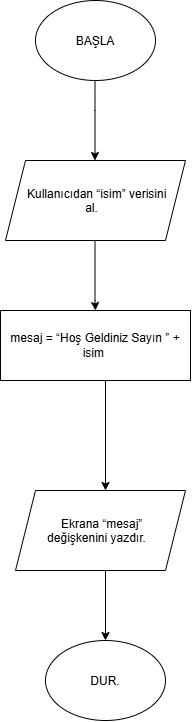

The diagram above was exported from draw.io. Its source (the exported page's mxGraphModel, read from the mxfile embedded in the PNG):
<mxGraphModel dx="1704" dy="878" grid="1" gridSize="10" guides="1" tooltips="1" connect="1" arrows="1" fold="1" page="1" pageScale="1" pageWidth="827" pageHeight="1169" math="0" shadow="0">
  <root>
    <mxCell id="0" />
    <mxCell id="1" parent="0" />
    <mxCell id="LPtIQxPr_PXY0PJUkimr-1" parent="1" style="ellipse;whiteSpace=wrap;html=1;shapeInside=1;" value="BAŞLA" vertex="1">
      <mxGeometry height="80" width="120" x="330" y="50" as="geometry" />
    </mxCell>
    <mxCell id="LPtIQxPr_PXY0PJUkimr-4" edge="1" parent="1" style="endArrow=classic;html=1;rounded=0;defaultLabelBackgroundColor=page;" value="">
      <mxGeometry height="50" relative="1" width="50" as="geometry">
        <Array as="points">
          <mxPoint x="389.5" y="160" />
        </Array>
        <mxPoint x="389.5" y="130" as="sourcePoint" />
        <mxPoint x="389.5" y="210" as="targetPoint" />
      </mxGeometry>
    </mxCell>
    <mxCell id="LPtIQxPr_PXY0PJUkimr-5" parent="1" style="shape=parallelogram;perimeter=parallelogramPerimeter;whiteSpace=wrap;html=1;shapeInside=1;fixedSize=1;" value="Kullanıcıdan “isim” verisini al.&amp;nbsp;" vertex="1">
      <mxGeometry height="80" width="180" x="300" y="210" as="geometry" />
    </mxCell>
    <mxCell id="LPtIQxPr_PXY0PJUkimr-6" edge="1" parent="1" style="endArrow=classic;html=1;rounded=0;defaultLabelBackgroundColor=page;" value="">
      <mxGeometry height="50" relative="1" width="50" as="geometry">
        <Array as="points">
          <mxPoint x="389.5" y="350" />
        </Array>
        <mxPoint x="389.5" y="290" as="sourcePoint" />
        <mxPoint x="390" y="360" as="targetPoint" />
      </mxGeometry>
    </mxCell>
    <mxCell id="LPtIQxPr_PXY0PJUkimr-8" parent="1" style="rounded=0;whiteSpace=wrap;html=1;" value="mesaj = “Hoş Geldiniz Sayın ” + isim&amp;nbsp;" vertex="1">
      <mxGeometry height="70" width="190" x="295" y="360" as="geometry" />
    </mxCell>
    <mxCell id="LPtIQxPr_PXY0PJUkimr-9" edge="1" parent="1" style="endArrow=classic;html=1;rounded=0;defaultLabelBackgroundColor=page;" value="">
      <mxGeometry height="50" relative="1" width="50" as="geometry">
        <mxPoint x="400" y="430" as="sourcePoint" />
        <mxPoint x="400" y="540" as="targetPoint" />
      </mxGeometry>
    </mxCell>
    <mxCell id="LPtIQxPr_PXY0PJUkimr-10" parent="1" style="shape=parallelogram;perimeter=parallelogramPerimeter;whiteSpace=wrap;html=1;shapeInside=1;fixedSize=1;" value="Ekrana “mesaj” değişkenini yazdır.&amp;nbsp;" vertex="1">
      <mxGeometry height="80" width="170" x="310" y="540" as="geometry" />
    </mxCell>
    <mxCell id="LPtIQxPr_PXY0PJUkimr-11" parent="1" style="ellipse;whiteSpace=wrap;html=1;shapeInside=1;" value="DUR." vertex="1">
      <mxGeometry height="80" width="120" x="340" y="690" as="geometry" />
    </mxCell>
    <mxCell id="LPtIQxPr_PXY0PJUkimr-12" edge="1" parent="1" style="endArrow=classic;html=1;rounded=0;defaultLabelBackgroundColor=page;" value="">
      <mxGeometry height="50" relative="1" width="50" as="geometry">
        <mxPoint x="400" y="620" as="sourcePoint" />
        <mxPoint x="400" y="690" as="targetPoint" />
      </mxGeometry>
    </mxCell>
  </root>
</mxGraphModel>